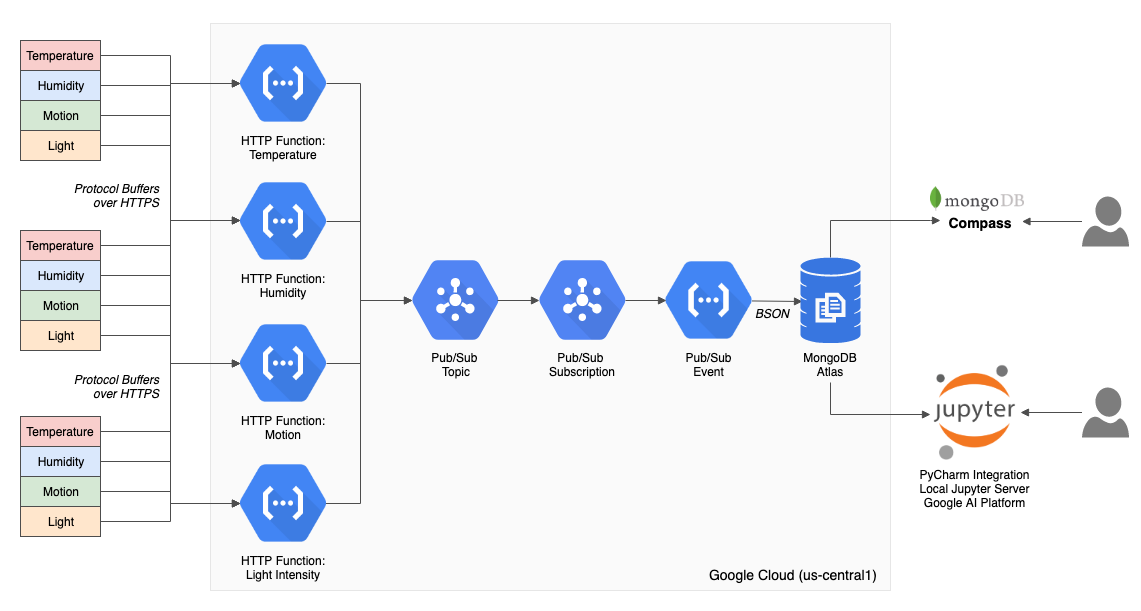

The diagram above was exported from draw.io. Its source (the exported page's mxGraphModel, read from the mxfile embedded in the PNG):
<mxGraphModel dx="911" dy="576" grid="1" gridSize="10" guides="1" tooltips="1" connect="1" arrows="1" fold="1" page="1" pageScale="1" pageWidth="850" pageHeight="1100" math="0" shadow="0">
  <root>
    <mxCell id="0" />
    <mxCell id="1" parent="0" />
    <mxCell id="2" value="" style="rounded=0;whiteSpace=wrap;html=1;fontSize=12;align=right;fillColor=#ffffff;strokeColor=none;" vertex="1" parent="1">
      <mxGeometry x="40" y="80" width="1140" height="610" as="geometry" />
    </mxCell>
    <mxCell id="3" value="" style="rounded=0;whiteSpace=wrap;html=1;fillColor=#FAFAFA;strokeColor=#E6E6E6;fontColor=#333333;" vertex="1" parent="1">
      <mxGeometry x="250" y="103" width="680" height="567" as="geometry" />
    </mxCell>
    <mxCell id="4" value="" style="html=1;fillColor=#5184F3;strokeColor=#4D4D4D;verticalAlign=top;labelPosition=center;verticalLabelPosition=bottom;align=center;spacingTop=-6;fontSize=11;fontStyle=1;fontColor=#999999;shape=mxgraph.gcp2.hexIcon;prIcon=cloud_pubsub" vertex="1" parent="1">
      <mxGeometry x="429" y="321" width="132" height="117" as="geometry" />
    </mxCell>
    <mxCell id="5" style="rounded=0;orthogonalLoop=1;jettySize=auto;html=1;jumpStyle=none;endArrow=block;endFill=1;exitX=1;exitY=0.5;exitDx=0;exitDy=0;entryX=0;entryY=0.5;entryDx=0;entryDy=0;fillColor=#f8cecc;strokeColor=#4D4D4D;edgeStyle=elbowEdgeStyle;" edge="1" source="6" target="30" parent="1">
      <mxGeometry relative="1" as="geometry">
        <mxPoint x="240" y="120" as="targetPoint" />
      </mxGeometry>
    </mxCell>
    <mxCell id="6" value="Temperature" style="rounded=0;whiteSpace=wrap;html=1;fillColor=#f8cecc;strokeColor=#4D4D4D;" vertex="1" parent="1">
      <mxGeometry x="60" y="120" width="80" height="30" as="geometry" />
    </mxCell>
    <mxCell id="7" style="rounded=0;orthogonalLoop=1;jettySize=auto;html=1;entryX=0;entryY=0.5;entryDx=0;entryDy=0;jumpStyle=none;endArrow=block;endFill=1;exitX=1;exitY=0.5;exitDx=0;exitDy=0;fillColor=#ffe6cc;strokeColor=#4D4D4D;edgeStyle=elbowEdgeStyle;" edge="1" source="8" parent="1">
      <mxGeometry relative="1" as="geometry">
        <mxPoint x="280" y="300" as="targetPoint" />
      </mxGeometry>
    </mxCell>
    <mxCell id="8" value="Humidity" style="rounded=0;whiteSpace=wrap;html=1;fillColor=#dae8fc;strokeColor=#4D4D4D;" vertex="1" parent="1">
      <mxGeometry x="60" y="150" width="80" height="30" as="geometry" />
    </mxCell>
    <mxCell id="9" style="rounded=0;jumpStyle=none;orthogonalLoop=1;jettySize=auto;html=1;entryX=0;entryY=0.5;entryDx=0;entryDy=0;endArrow=block;endFill=1;exitX=1;exitY=0.5;exitDx=0;exitDy=0;fillColor=#dae8fc;strokeColor=#4D4D4D;edgeStyle=elbowEdgeStyle;" edge="1" source="10" target="34" parent="1">
      <mxGeometry relative="1" as="geometry">
        <mxPoint x="280" y="420" as="targetPoint" />
      </mxGeometry>
    </mxCell>
    <mxCell id="10" value="Motion" style="rounded=0;whiteSpace=wrap;html=1;fillColor=#d5e8d4;strokeColor=#4D4D4D;" vertex="1" parent="1">
      <mxGeometry x="60" y="180" width="80" height="30" as="geometry" />
    </mxCell>
    <mxCell id="11" style="rounded=0;jumpStyle=none;orthogonalLoop=1;jettySize=auto;html=1;endArrow=block;endFill=1;exitX=1;exitY=0.5;exitDx=0;exitDy=0;entryX=0;entryY=0.5;entryDx=0;entryDy=0;fillColor=#fff2cc;strokeColor=#4D4D4D;edgeStyle=elbowEdgeStyle;" edge="1" source="12" target="36" parent="1">
      <mxGeometry relative="1" as="geometry">
        <mxPoint x="280" y="540" as="targetPoint" />
      </mxGeometry>
    </mxCell>
    <mxCell id="12" value="Light" style="rounded=0;whiteSpace=wrap;html=1;fillColor=#ffe6cc;strokeColor=#4D4D4D;" vertex="1" parent="1">
      <mxGeometry x="60" y="210" width="80" height="30" as="geometry" />
    </mxCell>
    <mxCell id="13" style="rounded=0;orthogonalLoop=1;jettySize=auto;html=1;jumpStyle=none;endArrow=block;endFill=1;exitX=1;exitY=0.5;exitDx=0;exitDy=0;entryX=0;entryY=0.5;entryDx=0;entryDy=0;fillColor=#f8cecc;strokeColor=#4D4D4D;edgeStyle=elbowEdgeStyle;" edge="1" source="14" target="30" parent="1">
      <mxGeometry relative="1" as="geometry">
        <mxPoint x="280" y="180" as="targetPoint" />
      </mxGeometry>
    </mxCell>
    <mxCell id="14" value="Temperature" style="rounded=0;whiteSpace=wrap;html=1;fillColor=#f8cecc;strokeColor=#4D4D4D;" vertex="1" parent="1">
      <mxGeometry x="60" y="310" width="80" height="30" as="geometry" />
    </mxCell>
    <mxCell id="15" style="rounded=0;orthogonalLoop=1;jettySize=auto;html=1;exitX=1;exitY=0.5;exitDx=0;exitDy=0;jumpStyle=none;endArrow=block;endFill=1;entryX=0;entryY=0.5;entryDx=0;entryDy=0;fillColor=#ffe6cc;strokeColor=#4D4D4D;edgeStyle=elbowEdgeStyle;" edge="1" source="16" parent="1">
      <mxGeometry relative="1" as="geometry">
        <mxPoint x="280" y="300" as="targetPoint" />
      </mxGeometry>
    </mxCell>
    <mxCell id="16" value="Humidity" style="rounded=0;whiteSpace=wrap;html=1;fillColor=#dae8fc;strokeColor=#4D4D4D;" vertex="1" parent="1">
      <mxGeometry x="60" y="340" width="80" height="30" as="geometry" />
    </mxCell>
    <mxCell id="17" style="rounded=0;jumpStyle=none;orthogonalLoop=1;jettySize=auto;html=1;entryX=0;entryY=0.5;entryDx=0;entryDy=0;endArrow=block;endFill=1;exitX=1;exitY=0.5;exitDx=0;exitDy=0;fillColor=#dae8fc;strokeColor=#4D4D4D;edgeStyle=elbowEdgeStyle;" edge="1" source="18" target="34" parent="1">
      <mxGeometry relative="1" as="geometry">
        <mxPoint x="280" y="420" as="targetPoint" />
      </mxGeometry>
    </mxCell>
    <mxCell id="18" value="Motion" style="rounded=0;whiteSpace=wrap;html=1;fillColor=#d5e8d4;strokeColor=#4D4D4D;" vertex="1" parent="1">
      <mxGeometry x="60" y="370" width="80" height="30" as="geometry" />
    </mxCell>
    <mxCell id="19" style="rounded=0;jumpStyle=none;orthogonalLoop=1;jettySize=auto;html=1;endArrow=block;endFill=1;entryX=0;entryY=0.5;entryDx=0;entryDy=0;fillColor=#fff2cc;strokeColor=#4D4D4D;exitX=1;exitY=0.5;exitDx=0;exitDy=0;edgeStyle=elbowEdgeStyle;" edge="1" source="20" target="36" parent="1">
      <mxGeometry relative="1" as="geometry">
        <mxPoint x="280" y="540" as="targetPoint" />
        <mxPoint x="120" y="420" as="sourcePoint" />
      </mxGeometry>
    </mxCell>
    <mxCell id="20" value="Light" style="rounded=0;whiteSpace=wrap;html=1;fillColor=#ffe6cc;strokeColor=#4D4D4D;" vertex="1" parent="1">
      <mxGeometry x="60" y="400" width="80" height="30" as="geometry" />
    </mxCell>
    <mxCell id="21" style="rounded=0;orthogonalLoop=1;jettySize=auto;html=1;entryX=0;entryY=0.5;entryDx=0;entryDy=0;jumpStyle=none;endArrow=block;endFill=1;exitX=1;exitY=0.5;exitDx=0;exitDy=0;fillColor=#f8cecc;strokeColor=#4D4D4D;edgeStyle=elbowEdgeStyle;" edge="1" source="22" target="30" parent="1">
      <mxGeometry relative="1" as="geometry">
        <mxPoint x="280" y="180" as="targetPoint" />
      </mxGeometry>
    </mxCell>
    <mxCell id="22" value="Temperature" style="rounded=0;whiteSpace=wrap;html=1;fillColor=#f8cecc;strokeColor=#4D4D4D;" vertex="1" parent="1">
      <mxGeometry x="60" y="496" width="80" height="30" as="geometry" />
    </mxCell>
    <mxCell id="23" style="rounded=0;orthogonalLoop=1;jettySize=auto;html=1;jumpStyle=none;endArrow=block;endFill=1;exitX=1;exitY=0.5;exitDx=0;exitDy=0;fillColor=#ffe6cc;strokeColor=#4D4D4D;edgeStyle=elbowEdgeStyle;" edge="1" source="24" parent="1">
      <mxGeometry relative="1" as="geometry">
        <mxPoint x="280" y="300" as="targetPoint" />
      </mxGeometry>
    </mxCell>
    <mxCell id="24" value="Humidity" style="rounded=0;whiteSpace=wrap;html=1;fillColor=#dae8fc;strokeColor=#4D4D4D;" vertex="1" parent="1">
      <mxGeometry x="60" y="526" width="80" height="30" as="geometry" />
    </mxCell>
    <mxCell id="25" style="rounded=0;jumpStyle=none;orthogonalLoop=1;jettySize=auto;html=1;entryX=0;entryY=0.5;entryDx=0;entryDy=0;endArrow=block;endFill=1;exitX=1;exitY=0.5;exitDx=0;exitDy=0;fillColor=#dae8fc;strokeColor=#4D4D4D;edgeStyle=elbowEdgeStyle;" edge="1" source="26" target="34" parent="1">
      <mxGeometry relative="1" as="geometry">
        <mxPoint x="280" y="420" as="targetPoint" />
      </mxGeometry>
    </mxCell>
    <mxCell id="26" value="Motion" style="rounded=0;whiteSpace=wrap;html=1;fillColor=#d5e8d4;strokeColor=#4D4D4D;" vertex="1" parent="1">
      <mxGeometry x="60" y="556" width="80" height="30" as="geometry" />
    </mxCell>
    <mxCell id="27" style="rounded=0;jumpStyle=none;orthogonalLoop=1;jettySize=auto;html=1;entryX=0;entryY=0.5;entryDx=0;entryDy=0;endArrow=block;endFill=1;exitX=1;exitY=0.5;exitDx=0;exitDy=0;fillColor=#fff2cc;strokeColor=#4D4D4D;edgeStyle=elbowEdgeStyle;" edge="1" source="28" target="36" parent="1">
      <mxGeometry relative="1" as="geometry">
        <mxPoint x="280" y="540" as="targetPoint" />
      </mxGeometry>
    </mxCell>
    <mxCell id="28" value="Light" style="rounded=0;whiteSpace=wrap;html=1;fillColor=#ffe6cc;strokeColor=#4D4D4D;" vertex="1" parent="1">
      <mxGeometry x="60" y="586" width="80" height="30" as="geometry" />
    </mxCell>
    <mxCell id="29" style="edgeStyle=orthogonalEdgeStyle;rounded=0;orthogonalLoop=1;jettySize=auto;html=1;entryX=0.175;entryY=0.5;entryDx=0;entryDy=0;entryPerimeter=0;startArrow=none;startFill=0;endArrow=block;endFill=1;strokeColor=#4D4D4D;fontSize=12;" edge="1" source="30" target="4" parent="1">
      <mxGeometry relative="1" as="geometry">
        <Array as="points">
          <mxPoint x="400" y="163" />
          <mxPoint x="400" y="380" />
        </Array>
      </mxGeometry>
    </mxCell>
    <mxCell id="30" value="HTTP Function:&#10;Temperature" style="shape=image;imageAspect=0;aspect=fixed;verticalLabelPosition=bottom;verticalAlign=top;image=https://codelabs.developers.google.com/codelabs/cloud-starting-cloudfunctions/img/51b03178ac54a85f.png;strokeColor=#4D4D4D;" vertex="1" parent="1">
      <mxGeometry x="280" y="120" width="86" height="86" as="geometry" />
    </mxCell>
    <mxCell id="31" style="edgeStyle=orthogonalEdgeStyle;rounded=0;jumpStyle=none;orthogonalLoop=1;jettySize=auto;html=1;endArrow=none;endFill=0;exitX=1;exitY=0.5;exitDx=0;exitDy=0;strokeColor=#4D4D4D;" edge="1" source="32" parent="1">
      <mxGeometry relative="1" as="geometry">
        <mxPoint x="450" y="380" as="targetPoint" />
        <Array as="points">
          <mxPoint x="400" y="301" />
          <mxPoint x="400" y="380" />
        </Array>
      </mxGeometry>
    </mxCell>
    <mxCell id="32" value="HTTP Function:&#10;Humidity" style="shape=image;imageAspect=0;aspect=fixed;verticalLabelPosition=bottom;verticalAlign=top;image=https://codelabs.developers.google.com/codelabs/cloud-starting-cloudfunctions/img/51b03178ac54a85f.png;strokeColor=#4D4D4D;" vertex="1" parent="1">
      <mxGeometry x="280" y="258" width="86" height="86" as="geometry" />
    </mxCell>
    <mxCell id="33" style="edgeStyle=orthogonalEdgeStyle;rounded=0;jumpStyle=none;orthogonalLoop=1;jettySize=auto;html=1;endArrow=none;endFill=0;exitX=1;exitY=0.5;exitDx=0;exitDy=0;entryX=0;entryY=0.5;entryDx=0;entryDy=0;strokeColor=#4D4D4D;" edge="1" source="34" parent="1">
      <mxGeometry relative="1" as="geometry">
        <mxPoint x="450" y="380" as="targetPoint" />
        <Array as="points">
          <mxPoint x="400" y="443" />
          <mxPoint x="400" y="380" />
        </Array>
      </mxGeometry>
    </mxCell>
    <mxCell id="34" value="HTTP Function:&#10;Motion" style="shape=image;imageAspect=0;aspect=fixed;verticalLabelPosition=bottom;verticalAlign=top;image=https://codelabs.developers.google.com/codelabs/cloud-starting-cloudfunctions/img/51b03178ac54a85f.png;strokeColor=#4D4D4D;" vertex="1" parent="1">
      <mxGeometry x="280" y="400" width="86" height="86" as="geometry" />
    </mxCell>
    <mxCell id="35" style="edgeStyle=orthogonalEdgeStyle;rounded=0;jumpStyle=none;orthogonalLoop=1;jettySize=auto;html=1;endArrow=block;endFill=1;strokeColor=#4D4D4D;" edge="1" parent="1">
      <mxGeometry relative="1" as="geometry">
        <mxPoint x="360" y="583" as="sourcePoint" />
        <mxPoint x="452" y="380" as="targetPoint" />
        <Array as="points">
          <mxPoint x="400" y="583" />
          <mxPoint x="400" y="380" />
        </Array>
      </mxGeometry>
    </mxCell>
    <mxCell id="36" value="HTTP Function:&#10;Light Intensity" style="shape=image;imageAspect=0;aspect=fixed;verticalLabelPosition=bottom;verticalAlign=top;image=https://codelabs.developers.google.com/codelabs/cloud-starting-cloudfunctions/img/51b03178ac54a85f.png;strokeColor=#4D4D4D;" vertex="1" parent="1">
      <mxGeometry x="280" y="540" width="86" height="86" as="geometry" />
    </mxCell>
    <mxCell id="37" style="rounded=0;jumpStyle=none;orthogonalLoop=1;jettySize=auto;html=1;endArrow=block;endFill=1;strokeColor=#4D4D4D;entryX=0.175;entryY=0.5;entryDx=0;entryDy=0;entryPerimeter=0;" edge="1" target="55" parent="1">
      <mxGeometry relative="1" as="geometry">
        <mxPoint x="537" y="380" as="sourcePoint" />
        <mxPoint x="590" y="380" as="targetPoint" />
      </mxGeometry>
    </mxCell>
    <mxCell id="38" style="rounded=0;orthogonalLoop=1;jettySize=auto;html=1;endArrow=block;endFill=1;entryX=0.033;entryY=0.512;entryDx=0;entryDy=0;entryPerimeter=0;strokeColor=#4D4D4D;" edge="1" source="39" target="52" parent="1">
      <mxGeometry relative="1" as="geometry">
        <mxPoint x="820" y="380" as="targetPoint" />
      </mxGeometry>
    </mxCell>
    <mxCell id="39" value="Pub/Sub &#10;Event&#10;" style="shape=image;imageAspect=0;aspect=fixed;verticalLabelPosition=bottom;verticalAlign=top;image=https://codelabs.developers.google.com/codelabs/cloud-starting-cloudfunctions/img/51b03178ac54a85f.png;strokeColor=#4D4D4D;" vertex="1" parent="1">
      <mxGeometry x="705.5" y="337" width="86" height="86" as="geometry" />
    </mxCell>
    <mxCell id="40" style="edgeStyle=orthogonalEdgeStyle;rounded=0;orthogonalLoop=1;jettySize=auto;html=1;endArrow=none;endFill=0;startArrow=block;startFill=1;strokeColor=#4D4D4D;" edge="1" target="52" parent="1">
      <mxGeometry relative="1" as="geometry">
        <mxPoint x="980" y="300" as="sourcePoint" />
        <mxPoint x="970" y="330" as="targetPoint" />
        <Array as="points">
          <mxPoint x="970" y="300" />
          <mxPoint x="860" y="300" />
        </Array>
      </mxGeometry>
    </mxCell>
    <mxCell id="41" style="rounded=0;orthogonalLoop=1;jettySize=auto;html=1;endArrow=block;endFill=1;strokeColor=#4D4D4D;" edge="1" source="42" parent="1">
      <mxGeometry relative="1" as="geometry">
        <mxPoint x="1061.5" y="301" as="targetPoint" />
      </mxGeometry>
    </mxCell>
    <mxCell id="42" value="" style="shadow=0;dashed=0;html=1;strokeColor=none;labelPosition=center;verticalLabelPosition=bottom;verticalAlign=top;align=center;shape=mxgraph.azure.user;fillColor=#7D7D7D;" vertex="1" parent="1">
      <mxGeometry x="1121.5" y="276" width="47" height="50" as="geometry" />
    </mxCell>
    <mxCell id="43" style="rounded=0;orthogonalLoop=1;jettySize=auto;html=1;endArrow=none;endFill=0;edgeStyle=orthogonalEdgeStyle;startArrow=block;startFill=1;strokeColor=#4D4D4D;" edge="1" parent="1">
      <mxGeometry relative="1" as="geometry">
        <mxPoint x="970" y="494" as="sourcePoint" />
        <mxPoint x="870" y="462" as="targetPoint" />
        <Array as="points">
          <mxPoint x="870" y="494" />
        </Array>
      </mxGeometry>
    </mxCell>
    <mxCell id="44" style="edgeStyle=orthogonalEdgeStyle;rounded=0;orthogonalLoop=1;jettySize=auto;html=1;endArrow=block;endFill=1;strokeColor=#4D4D4D;" edge="1" source="46" parent="1">
      <mxGeometry relative="1" as="geometry">
        <mxPoint x="1060" y="492" as="targetPoint" />
      </mxGeometry>
    </mxCell>
    <mxCell id="45" value="PyCharm Integration&#10;Local Jupyter Server&#10;Google AI Platform&#10;" style="shape=image;verticalLabelPosition=bottom;labelBackgroundColor=#ffffff;verticalAlign=top;aspect=fixed;imageAspect=0;image=https://upload.wikimedia.org/wikipedia/commons/thumb/3/38/Jupyter_logo.svg/883px-Jupyter_logo.svg.png;strokeColor=#4D4D4D;spacing=2;" vertex="1" parent="1">
      <mxGeometry x="973" y="444" width="83" height="96" as="geometry" />
    </mxCell>
    <mxCell id="46" value="" style="shadow=0;dashed=0;html=1;strokeColor=none;labelPosition=center;verticalLabelPosition=bottom;verticalAlign=top;align=center;shape=mxgraph.azure.user;fillColor=#7D7D7D;" vertex="1" parent="1">
      <mxGeometry x="1121.5" y="467" width="47" height="50" as="geometry" />
    </mxCell>
    <mxCell id="47" value="" style="shape=image;imageAspect=0;aspect=fixed;verticalLabelPosition=bottom;verticalAlign=top;fillColor=none;image=https://webassets.mongodb.com/_com_assets/cms/mongodb-logo-rgb-j6w271g1xn.jpg;strokeColor=#4D4D4D;" vertex="1" parent="1">
      <mxGeometry x="970" y="266" width="94" height="25" as="geometry" />
    </mxCell>
    <mxCell id="48" value="Compass" style="text;html=1;strokeColor=none;fillColor=none;align=center;verticalAlign=middle;whiteSpace=wrap;rounded=0;fontSize=14;fontStyle=1" vertex="1" parent="1">
      <mxGeometry x="1000" y="292" width="40" height="20" as="geometry" />
    </mxCell>
    <mxCell id="49" value="Google Cloud (us-central1)" style="text;html=1;strokeColor=none;fillColor=none;align=right;verticalAlign=middle;whiteSpace=wrap;rounded=0;fontSize=14;" vertex="1" parent="1">
      <mxGeometry x="723" y="644" width="195" height="20" as="geometry" />
    </mxCell>
    <mxCell id="50" value="&lt;span style=&quot;font-size: 12px&quot;&gt;Protocol Buffers&lt;br&gt;&lt;/span&gt;&lt;span style=&quot;font-size: 12px&quot;&gt;over HTTPS&lt;/span&gt;" style="text;html=1;strokeColor=none;fillColor=none;align=right;verticalAlign=middle;whiteSpace=wrap;rounded=0;fontSize=12;fontStyle=2" vertex="1" parent="1">
      <mxGeometry x="90" y="265" width="110" height="20" as="geometry" />
    </mxCell>
    <mxCell id="51" value="&lt;span style=&quot;font-size: 12px&quot;&gt;Protocol Buffers&lt;br&gt;&lt;/span&gt;&lt;span style=&quot;font-size: 12px&quot;&gt;over HTTPS&lt;/span&gt;" style="text;html=1;strokeColor=none;fillColor=none;align=right;verticalAlign=middle;whiteSpace=wrap;rounded=0;fontSize=12;fontStyle=2" vertex="1" parent="1">
      <mxGeometry x="90" y="456" width="110" height="20" as="geometry" />
    </mxCell>
    <mxCell id="52" value="" style="html=1;aspect=fixed;strokeColor=none;shadow=0;align=center;verticalAlign=top;fillColor=#3876E0;shape=mxgraph.gcp2.database_3;fontSize=12;" vertex="1" parent="1">
      <mxGeometry x="840" y="337" width="60" height="86" as="geometry" />
    </mxCell>
    <mxCell id="53" value="MongoDB Atlas" style="text;html=1;strokeColor=none;fillColor=none;align=center;verticalAlign=middle;whiteSpace=wrap;rounded=0;fontSize=12;" vertex="1" parent="1">
      <mxGeometry x="840" y="434" width="60" height="20" as="geometry" />
    </mxCell>
    <mxCell id="54" value="&lt;span&gt;Pub/Sub&amp;nbsp;&lt;br&gt;&lt;/span&gt;&lt;span&gt;&lt;span&gt;Topic&lt;/span&gt;&lt;/span&gt;" style="text;html=1;strokeColor=none;fillColor=none;align=center;verticalAlign=middle;whiteSpace=wrap;rounded=0;fontSize=12;" vertex="1" parent="1">
      <mxGeometry x="460.5" y="434" width="70" height="20" as="geometry" />
    </mxCell>
    <mxCell id="55" value="" style="html=1;fillColor=#5184F3;strokeColor=#4D4D4D;verticalAlign=top;labelPosition=center;verticalLabelPosition=bottom;align=center;spacingTop=-6;fontSize=11;fontStyle=1;fontColor=#999999;shape=mxgraph.gcp2.hexIcon;prIcon=cloud_pubsub" vertex="1" parent="1">
      <mxGeometry x="556" y="321" width="132" height="117" as="geometry" />
    </mxCell>
    <mxCell id="56" value="&lt;span&gt;Pub/Sub&amp;nbsp;&lt;br&gt;&lt;/span&gt;&lt;span&gt;&lt;span&gt;Subscription&lt;/span&gt;&lt;/span&gt;" style="text;html=1;strokeColor=none;fillColor=none;align=center;verticalAlign=middle;whiteSpace=wrap;rounded=0;fontSize=12;" vertex="1" parent="1">
      <mxGeometry x="585.5" y="434" width="70" height="20" as="geometry" />
    </mxCell>
    <mxCell id="57" style="rounded=0;jumpStyle=none;orthogonalLoop=1;jettySize=auto;html=1;endArrow=block;endFill=1;strokeColor=#4D4D4D;entryX=0;entryY=0.5;entryDx=0;entryDy=0;exitX=0.825;exitY=0.5;exitDx=0;exitDy=0;exitPerimeter=0;" edge="1" source="55" target="39" parent="1">
      <mxGeometry relative="1" as="geometry">
        <mxPoint x="547" y="390" as="sourcePoint" />
        <mxPoint x="582" y="390" as="targetPoint" />
      </mxGeometry>
    </mxCell>
    <mxCell id="58" value="&lt;div style=&quot;text-align: center&quot;&gt;&lt;span&gt;BSON&lt;/span&gt;&lt;/div&gt;" style="text;html=1;strokeColor=none;fillColor=none;align=right;verticalAlign=middle;whiteSpace=wrap;rounded=0;fontSize=12;fontStyle=2" vertex="1" parent="1">
      <mxGeometry x="790" y="383" width="40" height="20" as="geometry" />
    </mxCell>
  </root>
</mxGraphModel>